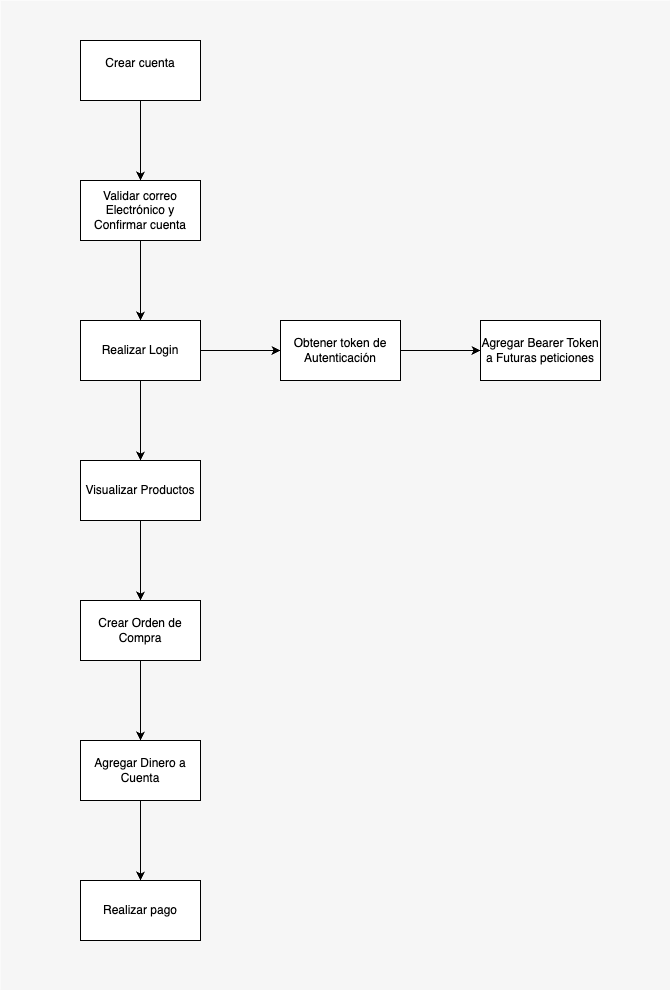

The diagram above was exported from draw.io. Its source (the exported page's mxGraphModel, read from the mxfile embedded in the PNG):
<mxGraphModel dx="1224" dy="809" grid="1" gridSize="10" guides="1" tooltips="1" connect="1" arrows="1" fold="1" page="1" pageScale="1" pageWidth="827" pageHeight="1169" math="0" shadow="0">
  <root>
    <mxCell id="0" />
    <mxCell id="1" parent="0" />
    <mxCell id="UIj_OuGi59cQVq4rvIzz-27" value="" style="fillColor=#F6F6F6;strokeColor=none;shadow=0;gradientColor=none;fontSize=14;align=left;spacing=10;fontColor=#717171;9E9E9E;verticalAlign=top;spacingTop=-4;fontStyle=0;spacingLeft=40;html=1;whiteSpace=wrap;" vertex="1" parent="1">
      <mxGeometry y="40" width="670" height="990" as="geometry" />
    </mxCell>
    <mxCell id="UIj_OuGi59cQVq4rvIzz-6" value="" style="edgeStyle=orthogonalEdgeStyle;rounded=0;orthogonalLoop=1;jettySize=auto;html=1;" edge="1" parent="1" source="UIj_OuGi59cQVq4rvIzz-2" target="UIj_OuGi59cQVq4rvIzz-5">
      <mxGeometry relative="1" as="geometry" />
    </mxCell>
    <mxCell id="UIj_OuGi59cQVq4rvIzz-2" value="Crear cuenta&lt;div&gt;&lt;br/&gt;&lt;/div&gt;" style="rounded=0;whiteSpace=wrap;html=1;" vertex="1" parent="1">
      <mxGeometry x="80" y="80" width="120" height="60" as="geometry" />
    </mxCell>
    <mxCell id="UIj_OuGi59cQVq4rvIzz-8" value="" style="edgeStyle=orthogonalEdgeStyle;rounded=0;orthogonalLoop=1;jettySize=auto;html=1;" edge="1" parent="1" source="UIj_OuGi59cQVq4rvIzz-5" target="UIj_OuGi59cQVq4rvIzz-7">
      <mxGeometry relative="1" as="geometry" />
    </mxCell>
    <mxCell id="UIj_OuGi59cQVq4rvIzz-5" value="Validar correo Electrónico y Confirmar cuenta" style="rounded=0;whiteSpace=wrap;html=1;" vertex="1" parent="1">
      <mxGeometry x="80" y="220" width="120" height="60" as="geometry" />
    </mxCell>
    <mxCell id="UIj_OuGi59cQVq4rvIzz-10" value="" style="edgeStyle=orthogonalEdgeStyle;rounded=0;orthogonalLoop=1;jettySize=auto;html=1;" edge="1" parent="1" source="UIj_OuGi59cQVq4rvIzz-7" target="UIj_OuGi59cQVq4rvIzz-9">
      <mxGeometry relative="1" as="geometry" />
    </mxCell>
    <mxCell id="UIj_OuGi59cQVq4rvIzz-14" value="" style="edgeStyle=orthogonalEdgeStyle;rounded=0;orthogonalLoop=1;jettySize=auto;html=1;" edge="1" parent="1" source="UIj_OuGi59cQVq4rvIzz-7" target="UIj_OuGi59cQVq4rvIzz-13">
      <mxGeometry relative="1" as="geometry" />
    </mxCell>
    <mxCell id="UIj_OuGi59cQVq4rvIzz-7" value="Realizar Login" style="rounded=0;whiteSpace=wrap;html=1;" vertex="1" parent="1">
      <mxGeometry x="80" y="360" width="120" height="60" as="geometry" />
    </mxCell>
    <mxCell id="UIj_OuGi59cQVq4rvIzz-12" value="" style="edgeStyle=orthogonalEdgeStyle;rounded=0;orthogonalLoop=1;jettySize=auto;html=1;" edge="1" parent="1" source="UIj_OuGi59cQVq4rvIzz-9" target="UIj_OuGi59cQVq4rvIzz-11">
      <mxGeometry relative="1" as="geometry" />
    </mxCell>
    <mxCell id="UIj_OuGi59cQVq4rvIzz-9" value="Obtener token de Autenticación" style="rounded=0;whiteSpace=wrap;html=1;" vertex="1" parent="1">
      <mxGeometry x="280" y="360" width="120" height="60" as="geometry" />
    </mxCell>
    <mxCell id="UIj_OuGi59cQVq4rvIzz-11" value="Agregar Bearer Token a Futuras peticiones" style="rounded=0;whiteSpace=wrap;html=1;" vertex="1" parent="1">
      <mxGeometry x="480" y="360" width="120" height="60" as="geometry" />
    </mxCell>
    <mxCell id="UIj_OuGi59cQVq4rvIzz-16" value="" style="edgeStyle=orthogonalEdgeStyle;rounded=0;orthogonalLoop=1;jettySize=auto;html=1;" edge="1" parent="1" source="UIj_OuGi59cQVq4rvIzz-13" target="UIj_OuGi59cQVq4rvIzz-15">
      <mxGeometry relative="1" as="geometry" />
    </mxCell>
    <mxCell id="UIj_OuGi59cQVq4rvIzz-13" value="Visualizar Productos" style="rounded=0;whiteSpace=wrap;html=1;" vertex="1" parent="1">
      <mxGeometry x="80" y="500" width="120" height="60" as="geometry" />
    </mxCell>
    <mxCell id="UIj_OuGi59cQVq4rvIzz-20" value="" style="edgeStyle=orthogonalEdgeStyle;rounded=0;orthogonalLoop=1;jettySize=auto;html=1;" edge="1" parent="1" source="UIj_OuGi59cQVq4rvIzz-15" target="UIj_OuGi59cQVq4rvIzz-19">
      <mxGeometry relative="1" as="geometry" />
    </mxCell>
    <mxCell id="UIj_OuGi59cQVq4rvIzz-15" value="Crear Orden de Compra" style="rounded=0;whiteSpace=wrap;html=1;" vertex="1" parent="1">
      <mxGeometry x="80" y="640" width="120" height="60" as="geometry" />
    </mxCell>
    <mxCell id="UIj_OuGi59cQVq4rvIzz-22" value="" style="edgeStyle=orthogonalEdgeStyle;rounded=0;orthogonalLoop=1;jettySize=auto;html=1;" edge="1" parent="1" source="UIj_OuGi59cQVq4rvIzz-19" target="UIj_OuGi59cQVq4rvIzz-21">
      <mxGeometry relative="1" as="geometry" />
    </mxCell>
    <mxCell id="UIj_OuGi59cQVq4rvIzz-19" value="Agregar Dinero a Cuenta" style="rounded=0;whiteSpace=wrap;html=1;" vertex="1" parent="1">
      <mxGeometry x="80" y="780" width="120" height="60" as="geometry" />
    </mxCell>
    <mxCell id="UIj_OuGi59cQVq4rvIzz-21" value="Realizar pago" style="rounded=0;whiteSpace=wrap;html=1;" vertex="1" parent="1">
      <mxGeometry x="80" y="920" width="120" height="60" as="geometry" />
    </mxCell>
  </root>
</mxGraphModel>